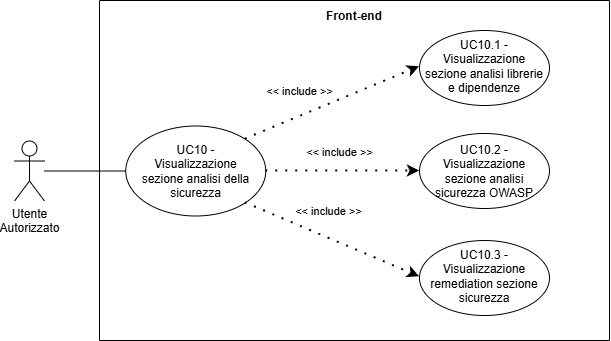

The diagram above was exported from draw.io. Its source (the exported page's mxGraphModel, read from the mxfile embedded in the PNG):
<mxGraphModel dx="-15" dy="-1494" grid="1" gridSize="10" guides="1" tooltips="1" connect="1" arrows="1" fold="1" page="1" pageScale="1" pageWidth="827" pageHeight="1169" math="0" shadow="0">
  <root>
    <mxCell id="0" />
    <mxCell id="1" parent="0" />
    <mxCell id="vZCrV3QipJqBOqEFSQp9-105" parent="1" style="shape=umlActor;verticalLabelPosition=bottom;verticalAlign=top;html=1;outlineConnect=0;align=center;" value="Utente&lt;div&gt;Autorizzato&lt;/div&gt;" vertex="1">
      <mxGeometry height="60" width="30" x="1675.0015972035274" y="3170.49904636928" as="geometry" />
    </mxCell>
    <mxCell id="vZCrV3QipJqBOqEFSQp9-106" parent="1" style="swimlane;startSize=0;" value="" vertex="1">
      <mxGeometry height="340" width="510" x="1760" y="3030" as="geometry">
        <mxRectangle height="40" width="50" x="310" y="350" as="alternateBounds" />
      </mxGeometry>
    </mxCell>
    <mxCell id="vZCrV3QipJqBOqEFSQp9-107" parent="vZCrV3QipJqBOqEFSQp9-106" style="ellipse;whiteSpace=wrap;html=1;" value="" vertex="1">
      <mxGeometry height="90" width="140" x="26.25" y="125.5" as="geometry" />
    </mxCell>
    <mxCell id="vZCrV3QipJqBOqEFSQp9-108" parent="vZCrV3QipJqBOqEFSQp9-106" style="text;html=1;align=center;verticalAlign=middle;whiteSpace=wrap;rounded=0;" value="&lt;div style=&quot;&quot;&gt;&lt;span style=&quot;background-color: transparent; color: light-dark(rgb(0, 0, 0), rgb(255, 255, 255));&quot;&gt;UC10 - Visualizzazione sezione analisi della sicurezza&lt;/span&gt;&lt;/div&gt;" vertex="1">
      <mxGeometry height="70" width="115" x="38.75" y="135.5" as="geometry" />
    </mxCell>
    <mxCell id="vZCrV3QipJqBOqEFSQp9-109" edge="1" parent="vZCrV3QipJqBOqEFSQp9-106" source="vZCrV3QipJqBOqEFSQp9-107" style="endArrow=classic;startArrow=none;endFill=1;startFill=0;html=1;verticalAlign=bottom;dashed=1;labelBackgroundColor=none;rounded=0;dashPattern=1 4;curved=0;endSize=6;strokeWidth=2;exitX=1;exitY=0;exitDx=0;exitDy=0;entryX=0;entryY=0.5;entryDx=0;entryDy=0;" target="vZCrV3QipJqBOqEFSQp9-111" value="&amp;lt;&amp;lt; include &amp;gt;&amp;gt;">
      <mxGeometry relative="1" width="160" x="-0.3127" y="15" as="geometry">
        <mxPoint as="offset" />
        <Array as="points" />
        <mxPoint x="298.74999999999864" y="77.5" as="sourcePoint" />
        <mxPoint x="140" y="-20" as="targetPoint" />
      </mxGeometry>
    </mxCell>
    <mxCell id="vZCrV3QipJqBOqEFSQp9-110" parent="vZCrV3QipJqBOqEFSQp9-106" style="ellipse;whiteSpace=wrap;html=1;" value="" vertex="1">
      <mxGeometry height="75" width="130" x="320" y="30" as="geometry" />
    </mxCell>
    <mxCell id="vZCrV3QipJqBOqEFSQp9-111" parent="vZCrV3QipJqBOqEFSQp9-106" style="text;html=1;align=center;verticalAlign=middle;whiteSpace=wrap;rounded=0;" value="UC10.1 - Visualizzazione&lt;div&gt;&lt;span style=&quot;background-color: transparent; color: light-dark(rgb(0, 0, 0), rgb(255, 255, 255));&quot;&gt;sezione analisi librerie&lt;/span&gt;&lt;/div&gt;&lt;div&gt;&lt;span style=&quot;background-color: transparent; color: light-dark(rgb(0, 0, 0), rgb(255, 255, 255));&quot;&gt;e dipendenze&lt;/span&gt;&lt;/div&gt;" vertex="1">
      <mxGeometry height="70" width="130" x="320" y="31.25" as="geometry" />
    </mxCell>
    <mxCell id="vZCrV3QipJqBOqEFSQp9-112" parent="vZCrV3QipJqBOqEFSQp9-106" style="ellipse;whiteSpace=wrap;html=1;" value="" vertex="1">
      <mxGeometry height="75" width="130" x="320" y="240" as="geometry" />
    </mxCell>
    <mxCell id="vZCrV3QipJqBOqEFSQp9-113" parent="vZCrV3QipJqBOqEFSQp9-106" style="text;html=1;align=center;verticalAlign=middle;whiteSpace=wrap;rounded=0;" value="UC10.3 - Visualizzazione remediation sezione sicurezza" vertex="1">
      <mxGeometry height="70" width="130" x="320" y="241.25" as="geometry" />
    </mxCell>
    <mxCell id="vZCrV3QipJqBOqEFSQp9-114" edge="1" parent="vZCrV3QipJqBOqEFSQp9-106" source="vZCrV3QipJqBOqEFSQp9-107" style="endArrow=classic;startArrow=none;endFill=1;startFill=0;html=1;verticalAlign=bottom;dashed=1;labelBackgroundColor=none;rounded=0;dashPattern=1 4;curved=0;endSize=6;strokeWidth=2;exitX=1;exitY=1;exitDx=0;exitDy=0;entryX=0;entryY=0.5;entryDx=0;entryDy=0;" target="vZCrV3QipJqBOqEFSQp9-113" value="&amp;lt;&amp;lt; include &amp;gt;&amp;gt;">
      <mxGeometry relative="1" width="160" x="-0.1087" y="16" as="geometry">
        <mxPoint as="offset" />
        <Array as="points" />
        <mxPoint x="374" y="533" as="sourcePoint" />
        <mxPoint x="146" y="370" as="targetPoint" />
      </mxGeometry>
    </mxCell>
    <mxCell id="vZCrV3QipJqBOqEFSQp9-115" parent="vZCrV3QipJqBOqEFSQp9-106" style="ellipse;whiteSpace=wrap;html=1;" value="" vertex="1">
      <mxGeometry height="75" width="130" x="320" y="133" as="geometry" />
    </mxCell>
    <mxCell id="vZCrV3QipJqBOqEFSQp9-116" parent="vZCrV3QipJqBOqEFSQp9-106" style="text;html=1;align=center;verticalAlign=middle;whiteSpace=wrap;rounded=0;fontSize=12;" value="UC10.2 - Visualizzazione sezione analisi sicurezza OWASP" vertex="1">
      <mxGeometry height="63.25" width="120" x="325" y="138.8800000000001" as="geometry" />
    </mxCell>
    <mxCell id="vZCrV3QipJqBOqEFSQp9-117" edge="1" parent="vZCrV3QipJqBOqEFSQp9-106" source="vZCrV3QipJqBOqEFSQp9-107" style="endArrow=classic;startArrow=none;endFill=1;startFill=0;html=1;verticalAlign=bottom;dashed=1;labelBackgroundColor=none;rounded=0;dashPattern=1 4;curved=0;endSize=6;strokeWidth=2;entryX=0;entryY=0.5;entryDx=0;entryDy=0;exitX=1;exitY=0.5;exitDx=0;exitDy=0;" target="vZCrV3QipJqBOqEFSQp9-115" value="&amp;lt;&amp;lt; include &amp;gt;&amp;gt;">
      <mxGeometry relative="1" width="160" x="-0.0407" y="11" as="geometry">
        <mxPoint y="1" as="offset" />
        <Array as="points" />
        <mxPoint x="-40" y="50" as="sourcePoint" />
        <mxPoint x="210" y="400" as="targetPoint" />
      </mxGeometry>
    </mxCell>
    <mxCell id="vZCrV3QipJqBOqEFSQp9-118" parent="vZCrV3QipJqBOqEFSQp9-106" style="text;html=1;align=center;verticalAlign=middle;whiteSpace=wrap;rounded=0;strokeColor=none;perimeterSpacing=1;fontStyle=1" value="Front-end" vertex="1">
      <mxGeometry height="30" width="60" x="225" y="1.25" as="geometry" />
    </mxCell>
    <mxCell id="vZCrV3QipJqBOqEFSQp9-119" edge="1" parent="1" source="vZCrV3QipJqBOqEFSQp9-105" style="endArrow=none;html=1;rounded=0;entryX=0;entryY=0.5;entryDx=0;entryDy=0;" target="vZCrV3QipJqBOqEFSQp9-107" value="">
      <mxGeometry height="50" relative="1" width="50" as="geometry">
        <mxPoint x="1900.0015972035274" y="3318.99904636928" as="sourcePoint" />
        <mxPoint x="1950.0015972035274" y="3268.99904636928" as="targetPoint" />
      </mxGeometry>
    </mxCell>
  </root>
</mxGraphModel>